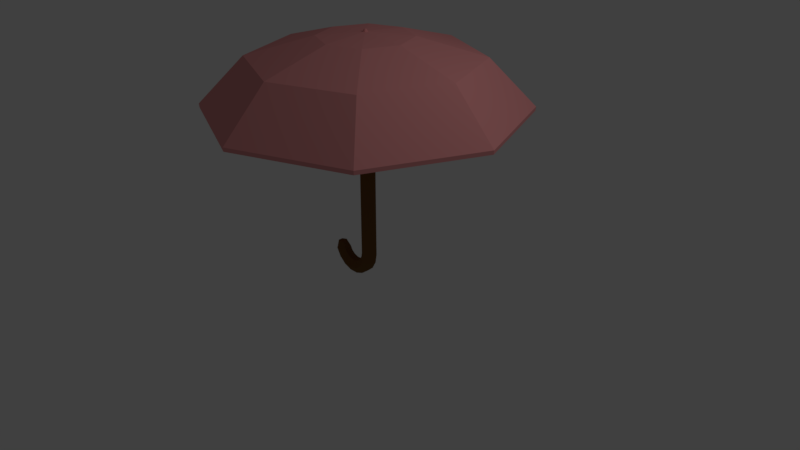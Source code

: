 # Source: Umbrella.blend  (saved by Blender 2.79.0; exported with 4.5.12 LTS)
import bpy
from mathutils import Matrix  # noqa: F401  (used for matrix-valued properties, if any)

bpy.ops.wm.read_factory_settings(use_empty=True)
scene = bpy.context.scene
scene.name = 'Scene'

# ---- collections
col_collection_1 = bpy.data.collections.new('Collection 1'); scene.collection.children.link(col_collection_1)

# ---- materials (node trees are filled in below, after node groups)
mat_umbrellacanopy = bpy.data.materials.new('UmbrellaCanopy')
mat_umbrellacanopy.alpha_threshold = 0.0
mat_umbrellacanopy.use_transparent_shadow = False
mat_umbrellacanopy.diffuse_color = (0.8, 0.3084, 0.3084, 1.0)
mat_umbrellacanopy.roughness = 0.5
mat_umbrellastaff = bpy.data.materials.new('UmbrellaStaff')
mat_umbrellastaff.alpha_threshold = 0.0
mat_umbrellastaff.use_transparent_shadow = False
mat_umbrellastaff.diffuse_color = (0.1712, 0.08443, 0.02459, 1.0)
mat_umbrellastaff.roughness = 0.5
mat_umbrellastaff.line_color = (0.0, 0.0, 0.0, 1.0)

# ---- material node trees

# ---- world
world_world = bpy.data.worlds.new('World'); scene.world = world_world
world_world.color = (0.05088, 0.05088, 0.05088)
world_world.use_sun_shadow = False
world_world.sun_shadow_jitter_overblur = 0.0
world_world.cycles.sampling_method = 'MANUAL'

# ---- cameras
cam_camera = bpy.data.cameras.new('Camera')
cam_camera.clip_end = 100.0
cam_camera.lens = 35.0
cam_camera.sensor_width = 32.0
cam_camera.sensor_height = 18.0
cam_camera.ortho_scale = 7.314
cam_camera.dof.focus_distance = 0.0
cam_camera.dof.aperture_fstop = 128.0

# ---- lights
light_lamp = bpy.data.lights.new('Lamp', 'POINT')
light_lamp.transmission_factor = 0.0
light_lamp.cutoff_distance = 30.0
light_lamp.energy = 100.0
light_lamp.shadow_buffer_clip_start = 1.001
light_lamp.shadow_soft_size = 0.1
light_lamp.shadow_maximum_resolution = 0.006
light_lamp.use_absolute_resolution = True

# ---- meshes
me_circle_001 = bpy.data.meshes.new('Circle.001')
me_circle_001.from_pydata([(0.0, 2.0, 0.0), (-1.414, 1.414, 0.0), (-2.0, -8.742e-08, 0.0), (-1.414, -1.414, 0.0), (1.748e-07, -2.0, 0.0), (1.414, -1.414, 0.0), (2.0, 2.385e-08, 0.0), (1.414, 1.414, 0.0), (1.386e-08, 1.428, 0.587), (-1.009, 1.009, 0.587), (-1.428, -6.133e-08, 0.587), (-1.009, -1.009, 0.587), (1.387e-07, -1.428, 0.587), (1.009, -1.009, 0.587), (1.428, 1.809e-08, 0.587), (1.009, 1.009, 0.587), (4.094e-08, 0.5825, 0.8294), (-0.4119, 0.4119, 0.8294), (-0.5825, -1.915e-08, 0.8294), (-0.4119, -0.4119, 0.8294), (9.186e-08, -0.5825, 0.8294), (0.4119, -0.4119, 0.8294), (0.5825, 1.326e-08, 0.8294), (0.4119, 0.4119, 0.8294), (5.858e-08, 0.03193, 0.876), (-0.02258, 0.02258, 0.876), (-0.03193, 9.643e-09, 0.876), (-0.02258, -0.02258, 0.876), (6.137e-08, -0.03193, 0.876), (0.02258, -0.02258, 0.876), (0.03193, 1.142e-08, 0.876), (0.02258, 0.02258, 0.876), (5.914e-08, 0.01455, 0.9094), (-0.01029, 0.01029, 0.9094), (-0.01455, 6.786e-09, 0.9094), (-0.01029, -0.01029, 0.9094), (6.041e-08, -0.01455, 0.9094), (0.01029, -0.01029, 0.9094), (0.01455, 7.596e-09, 0.9094), (0.01029, 0.01029, 0.9094), (2.973e-08, 1.995, -0.04995), (-1.411, 1.411, -0.04995), (-1.995, -8.722e-08, -0.04995), (-1.411, -1.411, -0.04995), (2.042e-07, -1.995, -0.04995), (1.411, -1.411, -0.04995), (1.995, 2.379e-08, -0.04995), (1.411, 1.411, -0.04995), (4.356e-08, 1.424, 0.5357), (-1.007, 1.007, 0.5357), (-1.424, -6.119e-08, 0.5357), (-1.007, -1.007, 0.5357), (1.681e-07, -1.424, 0.5357), (1.007, -1.007, 0.5357), (1.424, 1.805e-08, 0.5357), (1.007, 1.007, 0.5357), (7.058e-08, 0.5812, 0.7775), (-0.4109, 0.4109, 0.7775), (-0.5812, -1.91e-08, 0.7775), (-0.4109, -0.4109, 0.7775), (1.214e-07, -0.5812, 0.7775), (0.4109, -0.4109, 0.7775), (0.5812, 1.323e-08, 0.7775), (0.4109, 0.4109, 0.7775), (8.818e-08, 0.03186, 0.824), (-0.02253, 0.02253, 0.824), (-0.03186, 9.621e-09, 0.824), (-0.02253, -0.02253, 0.824), (9.096e-08, -0.03186, 0.824), (0.02253, -0.02253, 0.824), (0.03186, 1.139e-08, 0.824), (0.02253, 0.02253, 0.824), (8.873e-08, 0.01452, 0.8574), (-0.01027, 0.01027, 0.8574), (-0.01452, 6.77e-09, 0.8574), (-0.01027, -0.01027, 0.8574), (9e-08, -0.01452, 0.8574), (0.01027, -0.01027, 0.8574), (0.01452, 7.578e-09, 0.8574), (0.01027, 0.01027, 0.8574)], [], [(6, 14, 13, 5), (4, 12, 11, 3), (2, 10, 9, 1), (7, 15, 14, 6), (5, 13, 12, 4), (3, 11, 10, 2), (1, 9, 8, 0), (0, 8, 15, 7), (15, 23, 22, 14), (13, 21, 20, 12), (11, 19, 18, 10), (9, 17, 16, 8), (8, 16, 23, 15), (14, 22, 21, 13), (12, 20, 19, 11), (10, 18, 17, 9), (20, 28, 27, 19), (18, 26, 25, 17), (23, 31, 30, 22), (21, 29, 28, 20), (19, 27, 26, 18), (17, 25, 24, 16), (16, 24, 31, 23), (22, 30, 29, 21), (24, 32, 39, 31), (30, 38, 37, 29), (28, 36, 35, 27), (26, 34, 33, 25), (31, 39, 38, 30), (29, 37, 36, 28), (27, 35, 34, 26), (25, 33, 32, 24), (33, 34, 35, 36, 37, 38, 39, 32), (46, 45, 53, 54), (44, 43, 51, 52), (42, 41, 49, 50), (47, 46, 54, 55), (45, 44, 52, 53), (43, 42, 50, 51), (41, 40, 48, 49), (40, 47, 55, 48), (55, 54, 62, 63), (53, 52, 60, 61), (51, 50, 58, 59), (49, 48, 56, 57), (48, 55, 63, 56), (54, 53, 61, 62), (52, 51, 59, 60), (50, 49, 57, 58), (60, 59, 67, 68), (58, 57, 65, 66), (63, 62, 70, 71), (61, 60, 68, 69), (59, 58, 66, 67), (57, 56, 64, 65), (56, 63, 71, 64), (62, 61, 69, 70), (64, 71, 79, 72), (70, 69, 77, 78), (68, 67, 75, 76), (66, 65, 73, 74), (71, 70, 78, 79), (69, 68, 76, 77), (67, 66, 74, 75), (65, 64, 72, 73), (73, 72, 79, 78, 77, 76, 75, 74), (6, 46, 47, 7), (4, 44, 45, 5), (2, 42, 43, 3), (0, 40, 41, 1), (7, 47, 40, 0), (5, 45, 46, 6), (3, 43, 44, 4), (1, 41, 42, 2)])
me_circle_001.materials.append(mat_umbrellacanopy)
me_circle_001.use_remesh_preserve_volume = False
me_circle_001.use_remesh_preserve_attributes = False
me_circle_001.use_mirror_vertex_groups = False
me_circle_001.update()
me_circle = bpy.data.meshes.new('Circle')
me_circle.from_pydata([(0.0, 0.1, 0.0), (0.0, 0.1, 2.5), (0.0866, 0.05, 0.0), (0.0866, 0.05, 2.5), (0.0866, -0.05, 0.0), (0.0866, -0.05, 2.5), (-8.742e-09, -0.1, 0.0), (-8.742e-09, -0.1, 2.5), (-0.0866, -0.05, 0.0), (-0.0866, -0.05, 2.5), (-0.0866, 0.05, 0.0), (-0.0866, 0.05, 2.5), (-0.01568, 0.1, -0.08893), (0.0657, 0.05, -0.1185), (0.0657, -0.05, -0.1185), (-0.01568, -0.1, -0.08893), (-0.09706, -0.05, -0.05931), (-0.09706, 0.05, -0.05931), (-0.06083, 0.1, -0.1671), (0.005513, 0.05, -0.2228), (0.005513, -0.05, -0.2228), (-0.06083, -0.1, -0.1671), (-0.1272, -0.05, -0.1115), (-0.1272, 0.05, -0.1115), (-0.13, 0.1, -0.2252), (-0.0867, 0.05, -0.3002), (-0.0867, -0.05, -0.3002), (-0.13, -0.1, -0.2252), (-0.1733, -0.05, -0.1502), (-0.1733, 0.05, -0.1502), (-0.2149, 0.1, -0.256), (-0.1998, 0.05, -0.3413), (-0.1998, -0.05, -0.3413), (-0.2149, -0.1, -0.256), (-0.2299, -0.05, -0.1708), (-0.2299, 0.05, -0.1708), (-0.3051, 0.1, -0.256), (-0.3202, 0.05, -0.3413), (-0.3202, -0.05, -0.3413), (-0.3051, -0.1, -0.256), (-0.2901, -0.05, -0.1708), (-0.2901, 0.05, -0.1708), (-0.39, 0.1, -0.2252), (-0.4333, 0.05, -0.3002), (-0.4333, -0.05, -0.3002), (-0.39, -0.1, -0.2252), (-0.3467, -0.05, -0.1502), (-0.3467, 0.05, -0.1502), (-0.4592, 0.1, -0.1671), (-0.5255, 0.05, -0.2228), (-0.5255, -0.05, -0.2228), (-0.4592, -0.1, -0.1671), (-0.3928, -0.05, -0.1115), (-0.3928, 0.05, -0.1115), (-0.5043, 0.1, -0.08893), (-0.5857, 0.05, -0.1185), (-0.5857, -0.05, -0.1185), (-0.5043, -0.1, -0.08893), (-0.4229, -0.05, -0.05931), (-0.4229, 0.05, -0.05931), (-0.52, 0.06027, 7.002e-08), (-0.5722, 0.03014, 8.798e-08), (-0.5722, -0.03014, 8.798e-08), (-0.52, -0.06027, 6.103e-08), (-0.4678, -0.03014, 6.103e-08), (-0.4678, 0.03014, 6.103e-08)], [], [(0, 1, 3, 2), (2, 3, 5, 4), (4, 5, 7, 6), (6, 7, 9, 8), (3, 1, 11, 9, 7, 5), (8, 9, 11, 10), (10, 11, 1, 0), (6, 8, 16, 15), (15, 16, 22, 21), (2, 4, 14, 13), (8, 10, 17, 16), (0, 2, 13, 12), (4, 6, 15, 14), (10, 0, 12, 17), (20, 21, 27, 26), (13, 14, 20, 19), (16, 17, 23, 22), (14, 15, 21, 20), (12, 13, 19, 18), (17, 12, 18, 23), (25, 26, 32, 31), (18, 19, 25, 24), (23, 18, 24, 29), (21, 22, 28, 27), (19, 20, 26, 25), (22, 23, 29, 28), (30, 31, 37, 36), (28, 29, 35, 34), (26, 27, 33, 32), (24, 25, 31, 30), (29, 24, 30, 35), (27, 28, 34, 33), (40, 41, 47, 46), (35, 30, 36, 41), (33, 34, 40, 39), (31, 32, 38, 37), (34, 35, 41, 40), (32, 33, 39, 38), (47, 42, 48, 53), (38, 39, 45, 44), (36, 37, 43, 42), (41, 36, 42, 47), (39, 40, 46, 45), (37, 38, 44, 43), (52, 53, 59, 58), (45, 46, 52, 51), (43, 44, 50, 49), (46, 47, 53, 52), (44, 45, 51, 50), (42, 43, 49, 48), (59, 54, 60, 65), (50, 51, 57, 56), (48, 49, 55, 54), (53, 48, 54, 59), (51, 52, 58, 57), (49, 50, 56, 55), (60, 61, 62, 63, 64, 65), (57, 58, 64, 63), (55, 56, 62, 61), (58, 59, 65, 64), (56, 57, 63, 62), (54, 55, 61, 60)])
me_circle.materials.append(mat_umbrellastaff)
me_circle.use_remesh_preserve_volume = False
me_circle.use_remesh_preserve_attributes = False
me_circle.use_mirror_vertex_groups = False
me_circle.update()

# ---- objects
ob_canopy = bpy.data.objects.new('Canopy', me_circle_001)
ob_staff = bpy.data.objects.new('Staff', me_circle)
ob_lamp = bpy.data.objects.new('Lamp', light_lamp)
ob_camera = bpy.data.objects.new('Camera', cam_camera)

# ---- transforms, parenting, visibility, modifiers, constraints
ob_canopy.location = (0.0, 0.0, 2.0)
ob_canopy.lineart.crease_threshold = 0.0
ob_staff.location = (0.0, 0.0, 0.0)
ob_staff.lineart.crease_threshold = 0.0
ob_lamp.location = (4.076, 1.005, 5.904)
ob_lamp.rotation_euler = (0.6503, 0.05522, 1.866)
ob_lamp.lock_rotations_4d = False
ob_lamp.empty_display_type = 'ARROWS'
ob_lamp.color = (0.0, 0.0, 0.0, 0.0)
ob_lamp.lineart.crease_threshold = 0.0
ob_camera.location = (7.481, -6.508, 5.344)
ob_camera.rotation_euler = (1.109, 0.0, 0.8149)
ob_camera.lock_rotations_4d = False
ob_camera.empty_display_type = 'ARROWS'
ob_camera.color = (0.0, 0.0, 0.0, 0.0)
ob_camera.display_type = 'WIRE'
ob_camera.lineart.crease_threshold = 0.0

# ---- collection membership
col_collection_1.objects.link(ob_canopy)
col_collection_1.objects.link(ob_staff)
col_collection_1.objects.link(ob_lamp)
col_collection_1.objects.link(ob_camera)

# ---- scene / render settings (as saved in the file)
scene.camera = ob_camera
scene.frame_start = 1; scene.frame_end = 250; scene.frame_set(1)
scene.render.engine = 'BLENDER_EEVEE_NEXT'
scene.render.resolution_percentage = 50
scene.render.dither_intensity = 0.0
scene.cycles.use_denoising = False
scene.cycles.samples = 128
scene.cycles.sampling_pattern = 'TABULATED_SOBOL'
scene.cycles.use_adaptive_sampling = False
scene.cycles.use_light_tree = False
scene.cycles.blur_glossy = 0.0
scene.cycles.sample_clamp_indirect = 0.0
scene.view_settings.view_transform = 'Standard'
bpy.context.view_layer.update()
